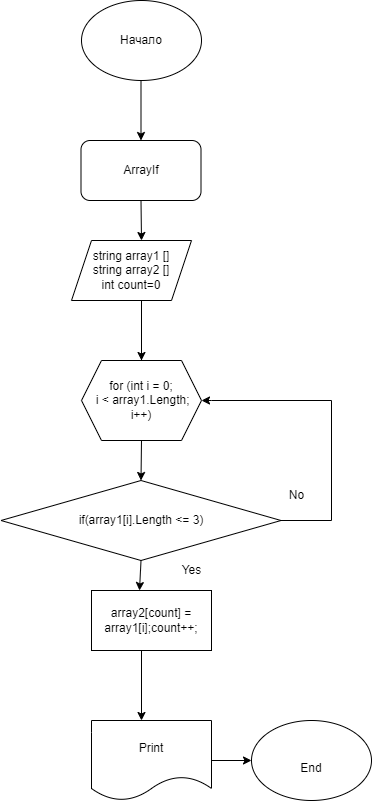

The diagram above was exported from draw.io. Its source (the exported page's mxGraphModel, read from the mxfile embedded in the PNG):
<mxGraphModel dx="806" dy="555" grid="1" gridSize="10" guides="1" tooltips="1" connect="1" arrows="1" fold="1" page="1" pageScale="1" pageWidth="827" pageHeight="1169" math="0" shadow="0">
  <root>
    <mxCell id="WIyWlLk6GJQsqaUBKTNV-0" />
    <mxCell id="WIyWlLk6GJQsqaUBKTNV-1" parent="WIyWlLk6GJQsqaUBKTNV-0" />
    <mxCell id="6xuhC5yavEkfvp2Mr6EM-1" value="Начало" style="ellipse;whiteSpace=wrap;html=1;" vertex="1" parent="WIyWlLk6GJQsqaUBKTNV-1">
      <mxGeometry x="380" y="10" width="120" height="80" as="geometry" />
    </mxCell>
    <mxCell id="6xuhC5yavEkfvp2Mr6EM-3" value="" style="endArrow=classic;html=1;rounded=0;" edge="1" parent="WIyWlLk6GJQsqaUBKTNV-1" target="6xuhC5yavEkfvp2Mr6EM-5">
      <mxGeometry width="50" height="50" relative="1" as="geometry">
        <mxPoint x="439.5" y="90" as="sourcePoint" />
        <mxPoint x="439.5" y="180" as="targetPoint" />
      </mxGeometry>
    </mxCell>
    <mxCell id="6xuhC5yavEkfvp2Mr6EM-4" value="string array1 []&lt;br&gt;string array2 []&lt;br&gt;int count=0" style="shape=parallelogram;perimeter=parallelogramPerimeter;whiteSpace=wrap;html=1;fixedSize=1;" vertex="1" parent="WIyWlLk6GJQsqaUBKTNV-1">
      <mxGeometry x="370" y="250" width="120" height="60" as="geometry" />
    </mxCell>
    <mxCell id="6xuhC5yavEkfvp2Mr6EM-6" value="for (int i = 0; &lt;br&gt;&amp;nbsp;i &amp;lt; array1.Length; i++)" style="shape=hexagon;perimeter=hexagonPerimeter2;whiteSpace=wrap;html=1;fixedSize=1;" vertex="1" parent="WIyWlLk6GJQsqaUBKTNV-1">
      <mxGeometry x="380" y="370" width="120" height="80" as="geometry" />
    </mxCell>
    <mxCell id="6xuhC5yavEkfvp2Mr6EM-5" value="ArrayIf" style="rounded=1;whiteSpace=wrap;html=1;" vertex="1" parent="WIyWlLk6GJQsqaUBKTNV-1">
      <mxGeometry x="379.5" y="150" width="120" height="60" as="geometry" />
    </mxCell>
    <mxCell id="6xuhC5yavEkfvp2Mr6EM-7" value="if(array1[i].Length &amp;lt;= 3)" style="rhombus;whiteSpace=wrap;html=1;" vertex="1" parent="WIyWlLk6GJQsqaUBKTNV-1">
      <mxGeometry x="299.5" y="490" width="280" height="80" as="geometry" />
    </mxCell>
    <mxCell id="6xuhC5yavEkfvp2Mr6EM-13" value="array2[count] = array1[i];count++;" style="rounded=0;whiteSpace=wrap;html=1;" vertex="1" parent="WIyWlLk6GJQsqaUBKTNV-1">
      <mxGeometry x="390" y="600" width="120" height="60" as="geometry" />
    </mxCell>
    <mxCell id="6xuhC5yavEkfvp2Mr6EM-17" value="" style="endArrow=classic;html=1;rounded=0;exitX=0.5;exitY=1;exitDx=0;exitDy=0;entryX=0.4;entryY=0;entryDx=0;entryDy=0;entryPerimeter=0;" edge="1" parent="WIyWlLk6GJQsqaUBKTNV-1" source="6xuhC5yavEkfvp2Mr6EM-7" target="6xuhC5yavEkfvp2Mr6EM-13">
      <mxGeometry width="50" height="50" relative="1" as="geometry">
        <mxPoint x="440" y="620" as="sourcePoint" />
        <mxPoint x="490" y="570" as="targetPoint" />
      </mxGeometry>
    </mxCell>
    <mxCell id="6xuhC5yavEkfvp2Mr6EM-18" value="" style="endArrow=classic;html=1;rounded=0;exitX=0.5;exitY=1;exitDx=0;exitDy=0;" edge="1" parent="WIyWlLk6GJQsqaUBKTNV-1" source="6xuhC5yavEkfvp2Mr6EM-5">
      <mxGeometry width="50" height="50" relative="1" as="geometry">
        <mxPoint x="440" y="260" as="sourcePoint" />
        <mxPoint x="440" y="250" as="targetPoint" />
      </mxGeometry>
    </mxCell>
    <mxCell id="6xuhC5yavEkfvp2Mr6EM-19" value="" style="endArrow=classic;html=1;rounded=0;exitX=0.5;exitY=1;exitDx=0;exitDy=0;entryX=0.5;entryY=0;entryDx=0;entryDy=0;" edge="1" parent="WIyWlLk6GJQsqaUBKTNV-1" source="6xuhC5yavEkfvp2Mr6EM-6" target="6xuhC5yavEkfvp2Mr6EM-7">
      <mxGeometry width="50" height="50" relative="1" as="geometry">
        <mxPoint x="430" y="500" as="sourcePoint" />
        <mxPoint x="480" y="450" as="targetPoint" />
      </mxGeometry>
    </mxCell>
    <mxCell id="6xuhC5yavEkfvp2Mr6EM-22" value="" style="endArrow=none;html=1;rounded=0;" edge="1" parent="WIyWlLk6GJQsqaUBKTNV-1">
      <mxGeometry width="50" height="50" relative="1" as="geometry">
        <mxPoint x="630" y="530" as="sourcePoint" />
        <mxPoint x="630" y="410" as="targetPoint" />
      </mxGeometry>
    </mxCell>
    <mxCell id="6xuhC5yavEkfvp2Mr6EM-23" value="" style="endArrow=classic;html=1;rounded=0;entryX=1;entryY=0.5;entryDx=0;entryDy=0;" edge="1" parent="WIyWlLk6GJQsqaUBKTNV-1" target="6xuhC5yavEkfvp2Mr6EM-6">
      <mxGeometry width="50" height="50" relative="1" as="geometry">
        <mxPoint x="630" y="410" as="sourcePoint" />
        <mxPoint x="640" y="510" as="targetPoint" />
        <Array as="points">
          <mxPoint x="510" y="410" />
        </Array>
      </mxGeometry>
    </mxCell>
    <mxCell id="6xuhC5yavEkfvp2Mr6EM-24" value="" style="endArrow=classic;html=1;rounded=0;entryX=0.5;entryY=0;entryDx=0;entryDy=0;" edge="1" parent="WIyWlLk6GJQsqaUBKTNV-1" target="6xuhC5yavEkfvp2Mr6EM-6">
      <mxGeometry width="50" height="50" relative="1" as="geometry">
        <mxPoint x="440" y="370" as="sourcePoint" />
        <mxPoint x="600" y="410" as="targetPoint" />
        <Array as="points">
          <mxPoint x="440" y="310" />
        </Array>
      </mxGeometry>
    </mxCell>
    <mxCell id="6xuhC5yavEkfvp2Mr6EM-25" value="Yes" style="text;html=1;align=center;verticalAlign=middle;resizable=0;points=[];autosize=1;strokeColor=none;fillColor=none;" vertex="1" parent="WIyWlLk6GJQsqaUBKTNV-1">
      <mxGeometry x="470" y="565" width="40" height="30" as="geometry" />
    </mxCell>
    <mxCell id="6xuhC5yavEkfvp2Mr6EM-26" value="" style="endArrow=none;html=1;rounded=0;entryX=1;entryY=0.5;entryDx=0;entryDy=0;" edge="1" parent="WIyWlLk6GJQsqaUBKTNV-1" target="6xuhC5yavEkfvp2Mr6EM-7">
      <mxGeometry width="50" height="50" relative="1" as="geometry">
        <mxPoint x="630" y="530" as="sourcePoint" />
        <mxPoint x="440" y="590" as="targetPoint" />
        <Array as="points">
          <mxPoint x="630" y="530" />
        </Array>
      </mxGeometry>
    </mxCell>
    <mxCell id="6xuhC5yavEkfvp2Mr6EM-27" value="No" style="text;html=1;align=center;verticalAlign=middle;resizable=0;points=[];autosize=1;strokeColor=none;fillColor=none;" vertex="1" parent="WIyWlLk6GJQsqaUBKTNV-1">
      <mxGeometry x="575" y="490" width="40" height="30" as="geometry" />
    </mxCell>
    <mxCell id="6xuhC5yavEkfvp2Mr6EM-28" value="" style="endArrow=classic;html=1;rounded=0;" edge="1" parent="WIyWlLk6GJQsqaUBKTNV-1">
      <mxGeometry width="50" height="50" relative="1" as="geometry">
        <mxPoint x="440" y="660" as="sourcePoint" />
        <mxPoint x="440" y="730" as="targetPoint" />
        <Array as="points">
          <mxPoint x="440" y="680" />
          <mxPoint x="440" y="660" />
        </Array>
      </mxGeometry>
    </mxCell>
    <mxCell id="6xuhC5yavEkfvp2Mr6EM-29" value="Print" style="shape=document;whiteSpace=wrap;html=1;boundedLbl=1;" vertex="1" parent="WIyWlLk6GJQsqaUBKTNV-1">
      <mxGeometry x="390" y="730" width="120" height="80" as="geometry" />
    </mxCell>
    <mxCell id="6xuhC5yavEkfvp2Mr6EM-30" value="&lt;br&gt;End" style="ellipse;whiteSpace=wrap;html=1;" vertex="1" parent="WIyWlLk6GJQsqaUBKTNV-1">
      <mxGeometry x="550" y="730" width="120" height="80" as="geometry" />
    </mxCell>
    <mxCell id="6xuhC5yavEkfvp2Mr6EM-31" value="" style="endArrow=classic;html=1;rounded=0;exitX=1;exitY=0.5;exitDx=0;exitDy=0;entryX=0;entryY=0.5;entryDx=0;entryDy=0;" edge="1" parent="WIyWlLk6GJQsqaUBKTNV-1" source="6xuhC5yavEkfvp2Mr6EM-29" target="6xuhC5yavEkfvp2Mr6EM-30">
      <mxGeometry width="50" height="50" relative="1" as="geometry">
        <mxPoint x="510" y="790" as="sourcePoint" />
        <mxPoint x="560" y="740" as="targetPoint" />
      </mxGeometry>
    </mxCell>
  </root>
</mxGraphModel>